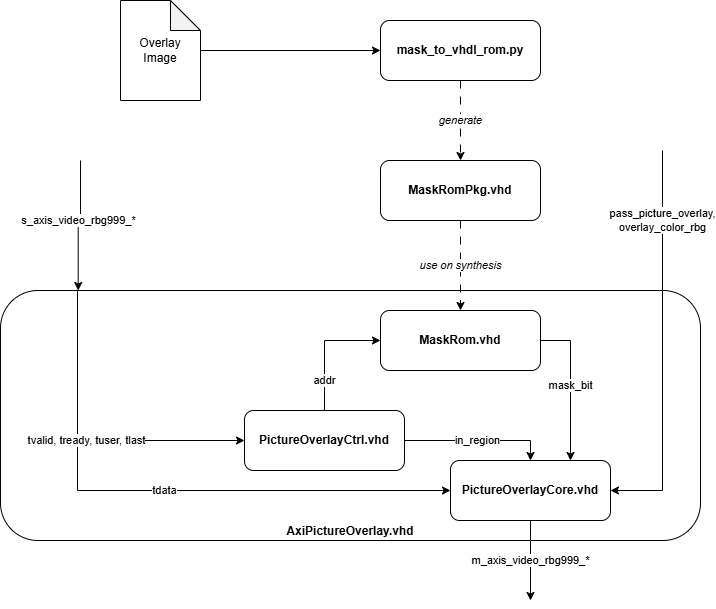

The diagram above was exported from draw.io. Its source (the exported page's mxGraphModel, read from the mxfile embedded in the PNG):
<mxGraphModel dx="1426" dy="743" grid="1" gridSize="10" guides="1" tooltips="1" connect="1" arrows="1" fold="1" page="1" pageScale="1" pageWidth="827" pageHeight="1169" math="0" shadow="0">
  <root>
    <mxCell id="0" />
    <mxCell id="1" parent="0" />
    <mxCell id="hqg3CFfW7L2gHq49CCdh-7" parent="1" style="rounded=1;whiteSpace=wrap;html=1;verticalAlign=bottom;" value="&lt;b&gt;AxiPictureOverlay.vhd&lt;br&gt;&lt;/b&gt;" vertex="1">
      <mxGeometry height="250" width="700" x="10" y="470" as="geometry" />
    </mxCell>
    <mxCell id="hqg3CFfW7L2gHq49CCdh-5" edge="1" parent="1" source="hqg3CFfW7L2gHq49CCdh-1" style="edgeStyle=orthogonalEdgeStyle;rounded=0;orthogonalLoop=1;jettySize=auto;html=1;entryX=0.5;entryY=0;entryDx=0;entryDy=0;fontStyle=2;dashed=1;dashPattern=8 8;" target="hqg3CFfW7L2gHq49CCdh-4" value="generate">
      <mxGeometry relative="1" as="geometry" />
    </mxCell>
    <mxCell id="hqg3CFfW7L2gHq49CCdh-1" parent="1" style="rounded=1;whiteSpace=wrap;html=1;" value="&lt;b&gt;mask_to_vhdl_rom.py&lt;br&gt;&lt;/b&gt;" vertex="1">
      <mxGeometry height="60" width="160" x="390" y="200" as="geometry" />
    </mxCell>
    <mxCell id="hqg3CFfW7L2gHq49CCdh-3" edge="1" parent="1" source="hqg3CFfW7L2gHq49CCdh-2" style="edgeStyle=orthogonalEdgeStyle;rounded=0;orthogonalLoop=1;jettySize=auto;html=1;entryX=0;entryY=0.5;entryDx=0;entryDy=0;" target="hqg3CFfW7L2gHq49CCdh-1">
      <mxGeometry relative="1" as="geometry" />
    </mxCell>
    <mxCell id="hqg3CFfW7L2gHq49CCdh-2" parent="1" style="shape=note;whiteSpace=wrap;html=1;backgroundOutline=1;darkOpacity=0.05;" value="Overlay Image" vertex="1">
      <mxGeometry height="100" width="80" x="130" y="180" as="geometry" />
    </mxCell>
    <mxCell id="hqg3CFfW7L2gHq49CCdh-25" edge="1" parent="1" source="hqg3CFfW7L2gHq49CCdh-4" style="edgeStyle=orthogonalEdgeStyle;rounded=0;orthogonalLoop=1;jettySize=auto;html=1;entryX=0.5;entryY=0;entryDx=0;entryDy=0;dashed=1;dashPattern=8 8;fontStyle=2" target="hqg3CFfW7L2gHq49CCdh-6" value="use on synthesis">
      <mxGeometry relative="1" as="geometry" />
    </mxCell>
    <mxCell id="hqg3CFfW7L2gHq49CCdh-4" parent="1" style="rounded=1;whiteSpace=wrap;html=1;" value="&lt;b&gt;MaskRomPkg.vhd&lt;br&gt;&lt;/b&gt;" vertex="1">
      <mxGeometry height="60" width="160" x="390" y="340" as="geometry" />
    </mxCell>
    <mxCell id="hqg3CFfW7L2gHq49CCdh-12" edge="1" parent="1" source="hqg3CFfW7L2gHq49CCdh-6" style="edgeStyle=orthogonalEdgeStyle;rounded=0;orthogonalLoop=1;jettySize=auto;html=1;exitX=1;exitY=0.5;exitDx=0;exitDy=0;entryX=0.75;entryY=0;entryDx=0;entryDy=0;" target="hqg3CFfW7L2gHq49CCdh-9" value="mask_bit">
      <mxGeometry relative="1" as="geometry">
        <mxPoint x="670" y="430" as="targetPoint" />
      </mxGeometry>
    </mxCell>
    <mxCell id="hqg3CFfW7L2gHq49CCdh-6" parent="1" style="rounded=1;whiteSpace=wrap;html=1;" value="&lt;b&gt;MaskRom.vhd&lt;br&gt;&lt;/b&gt;" vertex="1">
      <mxGeometry height="60" width="160" x="390" y="490" as="geometry" />
    </mxCell>
    <mxCell id="hqg3CFfW7L2gHq49CCdh-24" edge="1" parent="1" source="hqg3CFfW7L2gHq49CCdh-9" style="edgeStyle=orthogonalEdgeStyle;rounded=0;orthogonalLoop=1;jettySize=auto;html=1;exitX=0.5;exitY=1;exitDx=0;exitDy=0;" value="m_axis_video_rbg999_*">
      <mxGeometry relative="1" as="geometry">
        <mxPoint x="540" y="780" as="targetPoint" />
      </mxGeometry>
    </mxCell>
    <mxCell id="hqg3CFfW7L2gHq49CCdh-9" parent="1" style="rounded=1;whiteSpace=wrap;html=1;" value="&lt;b&gt;PictureOverlayCore.vhd&lt;br&gt;&lt;/b&gt;" vertex="1">
      <mxGeometry height="60" width="160" x="460" y="640" as="geometry" />
    </mxCell>
    <mxCell id="hqg3CFfW7L2gHq49CCdh-13" edge="1" parent="1" source="hqg3CFfW7L2gHq49CCdh-7" style="edgeStyle=orthogonalEdgeStyle;rounded=0;orthogonalLoop=1;jettySize=auto;html=1;exitX=0.111;exitY=0;exitDx=0;exitDy=0;startArrow=classic;startFill=1;endArrow=none;endFill=0;exitPerimeter=0;" value="s_axis_video_rbg999_*">
      <mxGeometry relative="1" x="0.093" y="2" as="geometry">
        <mxPoint as="offset" />
        <mxPoint x="190" y="630" as="sourcePoint" />
        <mxPoint x="90" y="340" as="targetPoint" />
      </mxGeometry>
    </mxCell>
    <mxCell id="hqg3CFfW7L2gHq49CCdh-15" edge="1" parent="1" source="hqg3CFfW7L2gHq49CCdh-10" style="edgeStyle=orthogonalEdgeStyle;rounded=0;orthogonalLoop=1;jettySize=auto;html=1;entryX=0.5;entryY=0;entryDx=0;entryDy=0;" target="hqg3CFfW7L2gHq49CCdh-9" value="in_region">
      <mxGeometry relative="1" as="geometry" />
    </mxCell>
    <mxCell id="hqg3CFfW7L2gHq49CCdh-10" parent="1" style="rounded=1;whiteSpace=wrap;html=1;" value="&lt;b&gt;PictureOverlayCtrl&lt;/b&gt;&lt;b style=&quot;background-color: transparent; color: light-dark(rgb(0, 0, 0), rgb(255, 255, 255));&quot;&gt;.vhd&lt;/b&gt;" vertex="1">
      <mxGeometry height="60" width="160" x="254" y="590" as="geometry" />
    </mxCell>
    <mxCell id="hqg3CFfW7L2gHq49CCdh-11" edge="1" parent="1" source="hqg3CFfW7L2gHq49CCdh-10" style="edgeStyle=orthogonalEdgeStyle;rounded=0;orthogonalLoop=1;jettySize=auto;html=1;entryX=0;entryY=0.5;entryDx=0;entryDy=0;exitX=0.5;exitY=0;exitDx=0;exitDy=0;" target="hqg3CFfW7L2gHq49CCdh-6" value="addr">
      <mxGeometry relative="1" x="-0.5238" as="geometry">
        <mxPoint as="offset" />
        <mxPoint x="210" y="430" as="sourcePoint" />
      </mxGeometry>
    </mxCell>
    <mxCell id="hqg3CFfW7L2gHq49CCdh-21" edge="1" parent="1" source="hqg3CFfW7L2gHq49CCdh-7" style="edgeStyle=orthogonalEdgeStyle;rounded=0;orthogonalLoop=1;jettySize=auto;html=1;exitX=0.11;exitY=0;exitDx=0;exitDy=0;entryX=0;entryY=0.5;entryDx=0;entryDy=0;exitPerimeter=0;" target="hqg3CFfW7L2gHq49CCdh-9" value="tdata">
      <mxGeometry relative="1" as="geometry">
        <Array as="points">
          <mxPoint x="87" y="670" />
        </Array>
      </mxGeometry>
    </mxCell>
    <mxCell id="hqg3CFfW7L2gHq49CCdh-20" edge="1" parent="1" source="hqg3CFfW7L2gHq49CCdh-7" style="edgeStyle=orthogonalEdgeStyle;rounded=0;orthogonalLoop=1;jettySize=auto;html=1;exitX=0.11;exitY=0;exitDx=0;exitDy=0;entryX=0;entryY=0.5;entryDx=0;entryDy=0;exitPerimeter=0;" target="hqg3CFfW7L2gHq49CCdh-10" value="tvalid, tready, tuser, tlast">
      <mxGeometry relative="1" as="geometry">
        <Array as="points">
          <mxPoint x="87" y="620" />
        </Array>
      </mxGeometry>
    </mxCell>
    <mxCell id="hqg3CFfW7L2gHq49CCdh-23" edge="1" parent="1" source="hqg3CFfW7L2gHq49CCdh-9" style="edgeStyle=orthogonalEdgeStyle;rounded=0;orthogonalLoop=1;jettySize=auto;html=1;exitX=1;exitY=0.5;exitDx=0;exitDy=0;startArrow=classic;startFill=1;endArrow=none;endFill=0;" value="pass_picture_overlay,&lt;br&gt;overlay_color_rbg">
      <mxGeometry relative="1" x="0.6429" as="geometry">
        <mxPoint as="offset" />
        <mxPoint x="670" y="510" as="sourcePoint" />
        <mxPoint x="672" y="330" as="targetPoint" />
      </mxGeometry>
    </mxCell>
  </root>
</mxGraphModel>